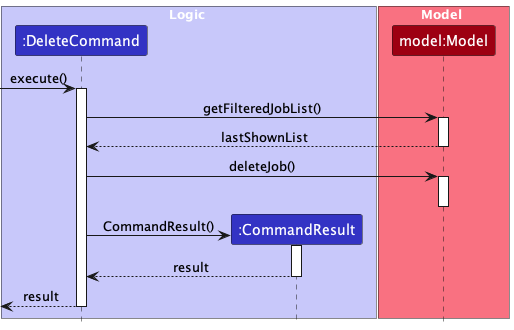

The diagram above was rendered by PlantUML. Its source (embedded in the PNG):
@startuml
!include ../style.puml
skinparam ArrowFontStyle plain

box Logic LOGIC_COLOR_T1
Participant ":DeleteCommand" as dc LOGIC_COLOR
Participant ":CommandResult" as cr LOGIC_COLOR
end box
box Model MODEL_COLOR_T1
Participant "model:Model" as m MODEL_COLOR
end box

[-> dc ++: execute()
dc -> m ++: getFilteredJobList()
m --> dc --: lastShownList
dc -> m ++: deleteJob()
deactivate m
create cr
dc -> cr ++: CommandResult()
cr --> dc --: result
dc -->[ --: result
@enduml